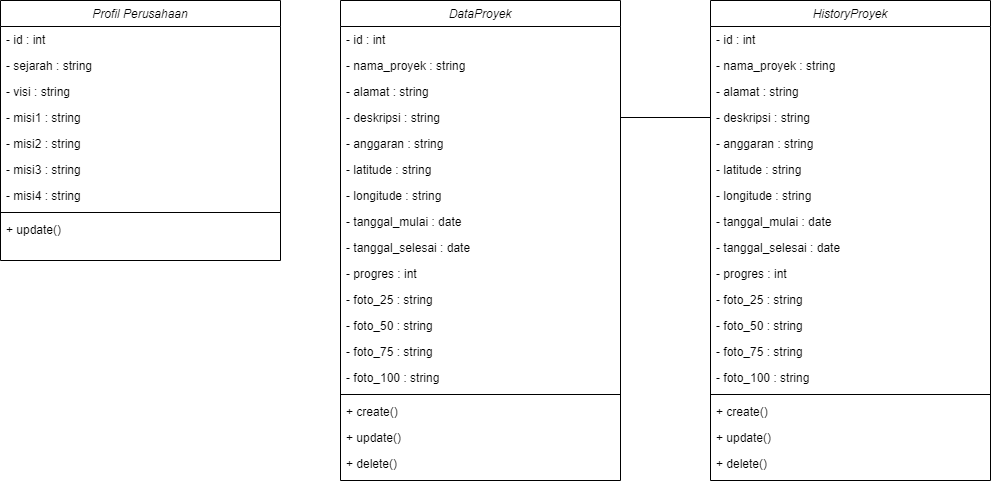

The diagram above was exported from draw.io. Its source (the exported page's mxGraphModel, read from the mxfile embedded in the PNG):
<mxGraphModel dx="1674" dy="1611" grid="1" gridSize="10" guides="1" tooltips="1" connect="1" arrows="1" fold="1" page="1" pageScale="1" pageWidth="1169" pageHeight="827" math="0" shadow="0">
  <root>
    <mxCell id="WIyWlLk6GJQsqaUBKTNV-0" />
    <mxCell id="WIyWlLk6GJQsqaUBKTNV-1" parent="WIyWlLk6GJQsqaUBKTNV-0" />
    <mxCell id="ZHPKZvl8FG50b75azCbk-120" value="DataProyek" style="swimlane;fontStyle=2;align=center;verticalAlign=top;childLayout=stackLayout;horizontal=1;startSize=26;horizontalStack=0;resizeParent=1;resizeLast=0;collapsible=1;marginBottom=0;rounded=0;shadow=0;strokeWidth=1;" parent="WIyWlLk6GJQsqaUBKTNV-1" vertex="1">
      <mxGeometry x="460" y="-70" width="280" height="480" as="geometry">
        <mxRectangle x="230" y="140" width="160" height="26" as="alternateBounds" />
      </mxGeometry>
    </mxCell>
    <mxCell id="KNcrguZ6GFEGw57rXejx-0" value="- id : int" style="text;align=left;verticalAlign=top;spacingLeft=4;spacingRight=4;overflow=hidden;rotatable=0;points=[[0,0.5],[1,0.5]];portConstraint=eastwest;rounded=0;shadow=0;html=0;" parent="ZHPKZvl8FG50b75azCbk-120" vertex="1">
      <mxGeometry y="26" width="280" height="26" as="geometry" />
    </mxCell>
    <mxCell id="ZHPKZvl8FG50b75azCbk-121" value="- nama_proyek : string" style="text;align=left;verticalAlign=top;spacingLeft=4;spacingRight=4;overflow=hidden;rotatable=0;points=[[0,0.5],[1,0.5]];portConstraint=eastwest;rounded=0;shadow=0;html=0;" parent="ZHPKZvl8FG50b75azCbk-120" vertex="1">
      <mxGeometry y="52" width="280" height="26" as="geometry" />
    </mxCell>
    <mxCell id="ZHPKZvl8FG50b75azCbk-122" value="- alamat : string" style="text;align=left;verticalAlign=top;spacingLeft=4;spacingRight=4;overflow=hidden;rotatable=0;points=[[0,0.5],[1,0.5]];portConstraint=eastwest;rounded=0;shadow=0;html=0;" parent="ZHPKZvl8FG50b75azCbk-120" vertex="1">
      <mxGeometry y="78" width="280" height="26" as="geometry" />
    </mxCell>
    <mxCell id="ZHPKZvl8FG50b75azCbk-123" value="- deskripsi : string" style="text;align=left;verticalAlign=top;spacingLeft=4;spacingRight=4;overflow=hidden;rotatable=0;points=[[0,0.5],[1,0.5]];portConstraint=eastwest;rounded=0;shadow=0;html=0;" parent="ZHPKZvl8FG50b75azCbk-120" vertex="1">
      <mxGeometry y="104" width="280" height="26" as="geometry" />
    </mxCell>
    <mxCell id="ZHPKZvl8FG50b75azCbk-124" value="- anggaran : string" style="text;align=left;verticalAlign=top;spacingLeft=4;spacingRight=4;overflow=hidden;rotatable=0;points=[[0,0.5],[1,0.5]];portConstraint=eastwest;rounded=0;shadow=0;html=0;" parent="ZHPKZvl8FG50b75azCbk-120" vertex="1">
      <mxGeometry y="130" width="280" height="26" as="geometry" />
    </mxCell>
    <mxCell id="ZHPKZvl8FG50b75azCbk-125" value="- latitude : string" style="text;align=left;verticalAlign=top;spacingLeft=4;spacingRight=4;overflow=hidden;rotatable=0;points=[[0,0.5],[1,0.5]];portConstraint=eastwest;rounded=0;shadow=0;html=0;" parent="ZHPKZvl8FG50b75azCbk-120" vertex="1">
      <mxGeometry y="156" width="280" height="26" as="geometry" />
    </mxCell>
    <mxCell id="ZHPKZvl8FG50b75azCbk-126" value="- longitude : string " style="text;align=left;verticalAlign=top;spacingLeft=4;spacingRight=4;overflow=hidden;rotatable=0;points=[[0,0.5],[1,0.5]];portConstraint=eastwest;rounded=0;shadow=0;html=0;" parent="ZHPKZvl8FG50b75azCbk-120" vertex="1">
      <mxGeometry y="182" width="280" height="26" as="geometry" />
    </mxCell>
    <mxCell id="KNcrguZ6GFEGw57rXejx-2" value="- tanggal_mulai : date" style="text;align=left;verticalAlign=top;spacingLeft=4;spacingRight=4;overflow=hidden;rotatable=0;points=[[0,0.5],[1,0.5]];portConstraint=eastwest;rounded=0;shadow=0;html=0;" parent="ZHPKZvl8FG50b75azCbk-120" vertex="1">
      <mxGeometry y="208" width="280" height="26" as="geometry" />
    </mxCell>
    <mxCell id="KNcrguZ6GFEGw57rXejx-1" value="- tanggal_selesai : date" style="text;align=left;verticalAlign=top;spacingLeft=4;spacingRight=4;overflow=hidden;rotatable=0;points=[[0,0.5],[1,0.5]];portConstraint=eastwest;rounded=0;shadow=0;html=0;" parent="ZHPKZvl8FG50b75azCbk-120" vertex="1">
      <mxGeometry y="234" width="280" height="26" as="geometry" />
    </mxCell>
    <mxCell id="ZHPKZvl8FG50b75azCbk-127" value="- progres : int" style="text;align=left;verticalAlign=top;spacingLeft=4;spacingRight=4;overflow=hidden;rotatable=0;points=[[0,0.5],[1,0.5]];portConstraint=eastwest;rounded=0;shadow=0;html=0;" parent="ZHPKZvl8FG50b75azCbk-120" vertex="1">
      <mxGeometry y="260" width="280" height="26" as="geometry" />
    </mxCell>
    <mxCell id="KNcrguZ6GFEGw57rXejx-3" value="- foto_25 : string" style="text;align=left;verticalAlign=top;spacingLeft=4;spacingRight=4;overflow=hidden;rotatable=0;points=[[0,0.5],[1,0.5]];portConstraint=eastwest;rounded=0;shadow=0;html=0;" parent="ZHPKZvl8FG50b75azCbk-120" vertex="1">
      <mxGeometry y="286" width="280" height="26" as="geometry" />
    </mxCell>
    <mxCell id="KNcrguZ6GFEGw57rXejx-4" value="- foto_50 : string" style="text;align=left;verticalAlign=top;spacingLeft=4;spacingRight=4;overflow=hidden;rotatable=0;points=[[0,0.5],[1,0.5]];portConstraint=eastwest;rounded=0;shadow=0;html=0;" parent="ZHPKZvl8FG50b75azCbk-120" vertex="1">
      <mxGeometry y="312" width="280" height="26" as="geometry" />
    </mxCell>
    <mxCell id="KNcrguZ6GFEGw57rXejx-5" value="- foto_75 : string" style="text;align=left;verticalAlign=top;spacingLeft=4;spacingRight=4;overflow=hidden;rotatable=0;points=[[0,0.5],[1,0.5]];portConstraint=eastwest;rounded=0;shadow=0;html=0;" parent="ZHPKZvl8FG50b75azCbk-120" vertex="1">
      <mxGeometry y="338" width="280" height="26" as="geometry" />
    </mxCell>
    <mxCell id="KNcrguZ6GFEGw57rXejx-6" value="- foto_100 : string" style="text;align=left;verticalAlign=top;spacingLeft=4;spacingRight=4;overflow=hidden;rotatable=0;points=[[0,0.5],[1,0.5]];portConstraint=eastwest;rounded=0;shadow=0;html=0;" parent="ZHPKZvl8FG50b75azCbk-120" vertex="1">
      <mxGeometry y="364" width="280" height="26" as="geometry" />
    </mxCell>
    <mxCell id="ZHPKZvl8FG50b75azCbk-132" value="" style="line;html=1;strokeWidth=1;align=left;verticalAlign=middle;spacingTop=-1;spacingLeft=3;spacingRight=3;rotatable=0;labelPosition=right;points=[];portConstraint=eastwest;" parent="ZHPKZvl8FG50b75azCbk-120" vertex="1">
      <mxGeometry y="390" width="280" height="8" as="geometry" />
    </mxCell>
    <mxCell id="ZHPKZvl8FG50b75azCbk-133" value="+ create()" style="text;align=left;verticalAlign=top;spacingLeft=4;spacingRight=4;overflow=hidden;rotatable=0;points=[[0,0.5],[1,0.5]];portConstraint=eastwest;rounded=0;shadow=0;html=0;" parent="ZHPKZvl8FG50b75azCbk-120" vertex="1">
      <mxGeometry y="398" width="280" height="26" as="geometry" />
    </mxCell>
    <mxCell id="ZHPKZvl8FG50b75azCbk-134" value="+ update()" style="text;align=left;verticalAlign=top;spacingLeft=4;spacingRight=4;overflow=hidden;rotatable=0;points=[[0,0.5],[1,0.5]];portConstraint=eastwest;rounded=0;shadow=0;html=0;" parent="ZHPKZvl8FG50b75azCbk-120" vertex="1">
      <mxGeometry y="424" width="280" height="26" as="geometry" />
    </mxCell>
    <mxCell id="ZHPKZvl8FG50b75azCbk-135" value="+ delete()" style="text;align=left;verticalAlign=top;spacingLeft=4;spacingRight=4;overflow=hidden;rotatable=0;points=[[0,0.5],[1,0.5]];portConstraint=eastwest;rounded=0;shadow=0;html=0;" parent="ZHPKZvl8FG50b75azCbk-120" vertex="1">
      <mxGeometry y="450" width="280" height="26" as="geometry" />
    </mxCell>
    <mxCell id="KNcrguZ6GFEGw57rXejx-7" value="HistoryProyek" style="swimlane;fontStyle=2;align=center;verticalAlign=top;childLayout=stackLayout;horizontal=1;startSize=26;horizontalStack=0;resizeParent=1;resizeLast=0;collapsible=1;marginBottom=0;rounded=0;shadow=0;strokeWidth=1;" parent="WIyWlLk6GJQsqaUBKTNV-1" vertex="1">
      <mxGeometry x="830" y="-70" width="280" height="480" as="geometry">
        <mxRectangle x="230" y="140" width="160" height="26" as="alternateBounds" />
      </mxGeometry>
    </mxCell>
    <mxCell id="KNcrguZ6GFEGw57rXejx-8" value="- id : int" style="text;align=left;verticalAlign=top;spacingLeft=4;spacingRight=4;overflow=hidden;rotatable=0;points=[[0,0.5],[1,0.5]];portConstraint=eastwest;rounded=0;shadow=0;html=0;" parent="KNcrguZ6GFEGw57rXejx-7" vertex="1">
      <mxGeometry y="26" width="280" height="26" as="geometry" />
    </mxCell>
    <mxCell id="KNcrguZ6GFEGw57rXejx-9" value="- nama_proyek : string" style="text;align=left;verticalAlign=top;spacingLeft=4;spacingRight=4;overflow=hidden;rotatable=0;points=[[0,0.5],[1,0.5]];portConstraint=eastwest;rounded=0;shadow=0;html=0;" parent="KNcrguZ6GFEGw57rXejx-7" vertex="1">
      <mxGeometry y="52" width="280" height="26" as="geometry" />
    </mxCell>
    <mxCell id="KNcrguZ6GFEGw57rXejx-10" value="- alamat : string" style="text;align=left;verticalAlign=top;spacingLeft=4;spacingRight=4;overflow=hidden;rotatable=0;points=[[0,0.5],[1,0.5]];portConstraint=eastwest;rounded=0;shadow=0;html=0;" parent="KNcrguZ6GFEGw57rXejx-7" vertex="1">
      <mxGeometry y="78" width="280" height="26" as="geometry" />
    </mxCell>
    <mxCell id="KNcrguZ6GFEGw57rXejx-11" value="- deskripsi : string" style="text;align=left;verticalAlign=top;spacingLeft=4;spacingRight=4;overflow=hidden;rotatable=0;points=[[0,0.5],[1,0.5]];portConstraint=eastwest;rounded=0;shadow=0;html=0;" parent="KNcrguZ6GFEGw57rXejx-7" vertex="1">
      <mxGeometry y="104" width="280" height="26" as="geometry" />
    </mxCell>
    <mxCell id="KNcrguZ6GFEGw57rXejx-12" value="- anggaran : string" style="text;align=left;verticalAlign=top;spacingLeft=4;spacingRight=4;overflow=hidden;rotatable=0;points=[[0,0.5],[1,0.5]];portConstraint=eastwest;rounded=0;shadow=0;html=0;" parent="KNcrguZ6GFEGw57rXejx-7" vertex="1">
      <mxGeometry y="130" width="280" height="26" as="geometry" />
    </mxCell>
    <mxCell id="KNcrguZ6GFEGw57rXejx-13" value="- latitude : string" style="text;align=left;verticalAlign=top;spacingLeft=4;spacingRight=4;overflow=hidden;rotatable=0;points=[[0,0.5],[1,0.5]];portConstraint=eastwest;rounded=0;shadow=0;html=0;" parent="KNcrguZ6GFEGw57rXejx-7" vertex="1">
      <mxGeometry y="156" width="280" height="26" as="geometry" />
    </mxCell>
    <mxCell id="KNcrguZ6GFEGw57rXejx-14" value="- longitude : string " style="text;align=left;verticalAlign=top;spacingLeft=4;spacingRight=4;overflow=hidden;rotatable=0;points=[[0,0.5],[1,0.5]];portConstraint=eastwest;rounded=0;shadow=0;html=0;" parent="KNcrguZ6GFEGw57rXejx-7" vertex="1">
      <mxGeometry y="182" width="280" height="26" as="geometry" />
    </mxCell>
    <mxCell id="KNcrguZ6GFEGw57rXejx-15" value="- tanggal_mulai : date" style="text;align=left;verticalAlign=top;spacingLeft=4;spacingRight=4;overflow=hidden;rotatable=0;points=[[0,0.5],[1,0.5]];portConstraint=eastwest;rounded=0;shadow=0;html=0;" parent="KNcrguZ6GFEGw57rXejx-7" vertex="1">
      <mxGeometry y="208" width="280" height="26" as="geometry" />
    </mxCell>
    <mxCell id="KNcrguZ6GFEGw57rXejx-16" value="- tanggal_selesai : date" style="text;align=left;verticalAlign=top;spacingLeft=4;spacingRight=4;overflow=hidden;rotatable=0;points=[[0,0.5],[1,0.5]];portConstraint=eastwest;rounded=0;shadow=0;html=0;" parent="KNcrguZ6GFEGw57rXejx-7" vertex="1">
      <mxGeometry y="234" width="280" height="26" as="geometry" />
    </mxCell>
    <mxCell id="KNcrguZ6GFEGw57rXejx-17" value="- progres : int" style="text;align=left;verticalAlign=top;spacingLeft=4;spacingRight=4;overflow=hidden;rotatable=0;points=[[0,0.5],[1,0.5]];portConstraint=eastwest;rounded=0;shadow=0;html=0;" parent="KNcrguZ6GFEGw57rXejx-7" vertex="1">
      <mxGeometry y="260" width="280" height="26" as="geometry" />
    </mxCell>
    <mxCell id="KNcrguZ6GFEGw57rXejx-18" value="- foto_25 : string" style="text;align=left;verticalAlign=top;spacingLeft=4;spacingRight=4;overflow=hidden;rotatable=0;points=[[0,0.5],[1,0.5]];portConstraint=eastwest;rounded=0;shadow=0;html=0;" parent="KNcrguZ6GFEGw57rXejx-7" vertex="1">
      <mxGeometry y="286" width="280" height="26" as="geometry" />
    </mxCell>
    <mxCell id="KNcrguZ6GFEGw57rXejx-19" value="- foto_50 : string" style="text;align=left;verticalAlign=top;spacingLeft=4;spacingRight=4;overflow=hidden;rotatable=0;points=[[0,0.5],[1,0.5]];portConstraint=eastwest;rounded=0;shadow=0;html=0;" parent="KNcrguZ6GFEGw57rXejx-7" vertex="1">
      <mxGeometry y="312" width="280" height="26" as="geometry" />
    </mxCell>
    <mxCell id="KNcrguZ6GFEGw57rXejx-20" value="- foto_75 : string" style="text;align=left;verticalAlign=top;spacingLeft=4;spacingRight=4;overflow=hidden;rotatable=0;points=[[0,0.5],[1,0.5]];portConstraint=eastwest;rounded=0;shadow=0;html=0;" parent="KNcrguZ6GFEGw57rXejx-7" vertex="1">
      <mxGeometry y="338" width="280" height="26" as="geometry" />
    </mxCell>
    <mxCell id="KNcrguZ6GFEGw57rXejx-21" value="- foto_100 : string" style="text;align=left;verticalAlign=top;spacingLeft=4;spacingRight=4;overflow=hidden;rotatable=0;points=[[0,0.5],[1,0.5]];portConstraint=eastwest;rounded=0;shadow=0;html=0;" parent="KNcrguZ6GFEGw57rXejx-7" vertex="1">
      <mxGeometry y="364" width="280" height="26" as="geometry" />
    </mxCell>
    <mxCell id="KNcrguZ6GFEGw57rXejx-22" value="" style="line;html=1;strokeWidth=1;align=left;verticalAlign=middle;spacingTop=-1;spacingLeft=3;spacingRight=3;rotatable=0;labelPosition=right;points=[];portConstraint=eastwest;" parent="KNcrguZ6GFEGw57rXejx-7" vertex="1">
      <mxGeometry y="390" width="280" height="8" as="geometry" />
    </mxCell>
    <mxCell id="KNcrguZ6GFEGw57rXejx-23" value="+ create()" style="text;align=left;verticalAlign=top;spacingLeft=4;spacingRight=4;overflow=hidden;rotatable=0;points=[[0,0.5],[1,0.5]];portConstraint=eastwest;rounded=0;shadow=0;html=0;" parent="KNcrguZ6GFEGw57rXejx-7" vertex="1">
      <mxGeometry y="398" width="280" height="26" as="geometry" />
    </mxCell>
    <mxCell id="KNcrguZ6GFEGw57rXejx-24" value="+ update()" style="text;align=left;verticalAlign=top;spacingLeft=4;spacingRight=4;overflow=hidden;rotatable=0;points=[[0,0.5],[1,0.5]];portConstraint=eastwest;rounded=0;shadow=0;html=0;" parent="KNcrguZ6GFEGw57rXejx-7" vertex="1">
      <mxGeometry y="424" width="280" height="26" as="geometry" />
    </mxCell>
    <mxCell id="KNcrguZ6GFEGw57rXejx-25" value="+ delete()" style="text;align=left;verticalAlign=top;spacingLeft=4;spacingRight=4;overflow=hidden;rotatable=0;points=[[0,0.5],[1,0.5]];portConstraint=eastwest;rounded=0;shadow=0;html=0;" parent="KNcrguZ6GFEGw57rXejx-7" vertex="1">
      <mxGeometry y="450" width="280" height="26" as="geometry" />
    </mxCell>
    <mxCell id="KNcrguZ6GFEGw57rXejx-26" value="Profil Perusahaan" style="swimlane;fontStyle=2;align=center;verticalAlign=top;childLayout=stackLayout;horizontal=1;startSize=26;horizontalStack=0;resizeParent=1;resizeLast=0;collapsible=1;marginBottom=0;rounded=0;shadow=0;strokeWidth=1;" parent="WIyWlLk6GJQsqaUBKTNV-1" vertex="1">
      <mxGeometry x="120" y="-70" width="280" height="260" as="geometry">
        <mxRectangle x="230" y="140" width="160" height="26" as="alternateBounds" />
      </mxGeometry>
    </mxCell>
    <mxCell id="KNcrguZ6GFEGw57rXejx-27" value="- id : int" style="text;align=left;verticalAlign=top;spacingLeft=4;spacingRight=4;overflow=hidden;rotatable=0;points=[[0,0.5],[1,0.5]];portConstraint=eastwest;rounded=0;shadow=0;html=0;" parent="KNcrguZ6GFEGw57rXejx-26" vertex="1">
      <mxGeometry y="26" width="280" height="26" as="geometry" />
    </mxCell>
    <mxCell id="KNcrguZ6GFEGw57rXejx-28" value="- sejarah : string" style="text;align=left;verticalAlign=top;spacingLeft=4;spacingRight=4;overflow=hidden;rotatable=0;points=[[0,0.5],[1,0.5]];portConstraint=eastwest;rounded=0;shadow=0;html=0;" parent="KNcrguZ6GFEGw57rXejx-26" vertex="1">
      <mxGeometry y="52" width="280" height="26" as="geometry" />
    </mxCell>
    <mxCell id="KNcrguZ6GFEGw57rXejx-29" value="- visi : string" style="text;align=left;verticalAlign=top;spacingLeft=4;spacingRight=4;overflow=hidden;rotatable=0;points=[[0,0.5],[1,0.5]];portConstraint=eastwest;rounded=0;shadow=0;html=0;" parent="KNcrguZ6GFEGw57rXejx-26" vertex="1">
      <mxGeometry y="78" width="280" height="26" as="geometry" />
    </mxCell>
    <mxCell id="KNcrguZ6GFEGw57rXejx-30" value="- misi1 : string" style="text;align=left;verticalAlign=top;spacingLeft=4;spacingRight=4;overflow=hidden;rotatable=0;points=[[0,0.5],[1,0.5]];portConstraint=eastwest;rounded=0;shadow=0;html=0;" parent="KNcrguZ6GFEGw57rXejx-26" vertex="1">
      <mxGeometry y="104" width="280" height="26" as="geometry" />
    </mxCell>
    <mxCell id="KNcrguZ6GFEGw57rXejx-31" value="- misi2 : string" style="text;align=left;verticalAlign=top;spacingLeft=4;spacingRight=4;overflow=hidden;rotatable=0;points=[[0,0.5],[1,0.5]];portConstraint=eastwest;rounded=0;shadow=0;html=0;" parent="KNcrguZ6GFEGw57rXejx-26" vertex="1">
      <mxGeometry y="130" width="280" height="26" as="geometry" />
    </mxCell>
    <mxCell id="KNcrguZ6GFEGw57rXejx-32" value="- misi3 : string" style="text;align=left;verticalAlign=top;spacingLeft=4;spacingRight=4;overflow=hidden;rotatable=0;points=[[0,0.5],[1,0.5]];portConstraint=eastwest;rounded=0;shadow=0;html=0;" parent="KNcrguZ6GFEGw57rXejx-26" vertex="1">
      <mxGeometry y="156" width="280" height="26" as="geometry" />
    </mxCell>
    <mxCell id="KNcrguZ6GFEGw57rXejx-33" value="- misi4 : string" style="text;align=left;verticalAlign=top;spacingLeft=4;spacingRight=4;overflow=hidden;rotatable=0;points=[[0,0.5],[1,0.5]];portConstraint=eastwest;rounded=0;shadow=0;html=0;" parent="KNcrguZ6GFEGw57rXejx-26" vertex="1">
      <mxGeometry y="182" width="280" height="26" as="geometry" />
    </mxCell>
    <mxCell id="KNcrguZ6GFEGw57rXejx-41" value="" style="line;html=1;strokeWidth=1;align=left;verticalAlign=middle;spacingTop=-1;spacingLeft=3;spacingRight=3;rotatable=0;labelPosition=right;points=[];portConstraint=eastwest;" parent="KNcrguZ6GFEGw57rXejx-26" vertex="1">
      <mxGeometry y="208" width="280" height="8" as="geometry" />
    </mxCell>
    <mxCell id="KNcrguZ6GFEGw57rXejx-43" value="+ update()" style="text;align=left;verticalAlign=top;spacingLeft=4;spacingRight=4;overflow=hidden;rotatable=0;points=[[0,0.5],[1,0.5]];portConstraint=eastwest;rounded=0;shadow=0;html=0;" parent="KNcrguZ6GFEGw57rXejx-26" vertex="1">
      <mxGeometry y="216" width="280" height="26" as="geometry" />
    </mxCell>
    <mxCell id="KNcrguZ6GFEGw57rXejx-45" style="edgeStyle=orthogonalEdgeStyle;rounded=0;orthogonalLoop=1;jettySize=auto;html=1;exitX=1;exitY=0.5;exitDx=0;exitDy=0;entryX=0;entryY=0.5;entryDx=0;entryDy=0;endArrow=none;endFill=0;" parent="WIyWlLk6GJQsqaUBKTNV-1" source="ZHPKZvl8FG50b75azCbk-123" target="KNcrguZ6GFEGw57rXejx-11" edge="1">
      <mxGeometry relative="1" as="geometry" />
    </mxCell>
  </root>
</mxGraphModel>